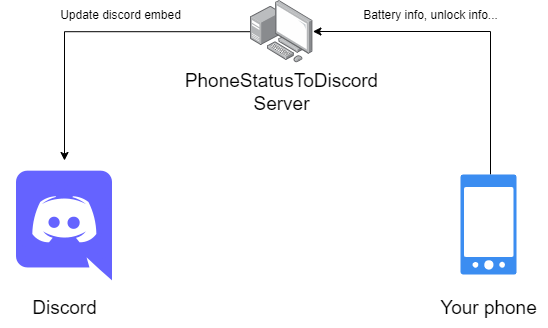

The diagram above was exported from draw.io. Its source (the exported page's mxGraphModel, read from the mxfile embedded in the PNG):
<mxGraphModel dx="1434" dy="778" grid="1" gridSize="10" guides="1" tooltips="1" connect="1" arrows="1" fold="1" page="1" pageScale="1" pageWidth="827" pageHeight="1169" math="0" shadow="0">
  <root>
    <mxCell id="0" />
    <mxCell id="1" parent="0" />
    <mxCell id="o5-L3HKdx9QxkpHqJnYW-5" style="edgeStyle=orthogonalEdgeStyle;rounded=0;orthogonalLoop=1;jettySize=auto;html=1;" edge="1" parent="1" source="o5-L3HKdx9QxkpHqJnYW-1" target="o5-L3HKdx9QxkpHqJnYW-3">
      <mxGeometry relative="1" as="geometry" />
    </mxCell>
    <mxCell id="o5-L3HKdx9QxkpHqJnYW-1" value="" style="image;points=[];aspect=fixed;html=1;align=center;shadow=0;dashed=0;image=img/lib/allied_telesis/computer_and_terminals/Personal_Computer_with_Server.svg;" vertex="1" parent="1">
      <mxGeometry x="400" y="270" width="62.400000000000006" height="62.400000000000006" as="geometry" />
    </mxCell>
    <mxCell id="o5-L3HKdx9QxkpHqJnYW-4" style="edgeStyle=orthogonalEdgeStyle;rounded=0;orthogonalLoop=1;jettySize=auto;html=1;" edge="1" parent="1" source="o5-L3HKdx9QxkpHqJnYW-2" target="o5-L3HKdx9QxkpHqJnYW-1">
      <mxGeometry relative="1" as="geometry">
        <Array as="points">
          <mxPoint x="640" y="301" />
        </Array>
      </mxGeometry>
    </mxCell>
    <mxCell id="o5-L3HKdx9QxkpHqJnYW-2" value="" style="sketch=0;html=1;aspect=fixed;strokeColor=none;shadow=0;fillColor=#3B8DF1;verticalAlign=top;labelPosition=center;verticalLabelPosition=bottom;shape=mxgraph.gcp2.phone_android" vertex="1" parent="1">
      <mxGeometry x="610" y="444" width="56" height="100" as="geometry" />
    </mxCell>
    <mxCell id="o5-L3HKdx9QxkpHqJnYW-3" value="" style="shape=image;html=1;verticalAlign=top;verticalLabelPosition=bottom;labelBackgroundColor=#ffffff;imageAspect=0;aspect=fixed;image=https://cdn1.iconfinder.com/data/icons/unicons-line-vol-3/24/discord-128.png" vertex="1" parent="1">
      <mxGeometry x="150" y="430" width="128" height="128" as="geometry" />
    </mxCell>
    <mxCell id="o5-L3HKdx9QxkpHqJnYW-6" value="&lt;font style=&quot;font-size: 19px;&quot;&gt;Your phone&lt;/font&gt;" style="text;html=1;align=center;verticalAlign=middle;resizable=0;points=[];autosize=1;strokeColor=none;fillColor=none;" vertex="1" parent="1">
      <mxGeometry x="578" y="558" width="120" height="40" as="geometry" />
    </mxCell>
    <mxCell id="o5-L3HKdx9QxkpHqJnYW-7" value="&lt;font style=&quot;font-size: 19px;&quot;&gt;PhoneStatusToDiscord&lt;/font&gt;&lt;div style=&quot;font-size: 19px;&quot;&gt;&lt;font style=&quot;font-size: 19px;&quot;&gt;Server&lt;/font&gt;&lt;/div&gt;" style="text;html=1;align=center;verticalAlign=middle;resizable=0;points=[];autosize=1;strokeColor=none;fillColor=none;" vertex="1" parent="1">
      <mxGeometry x="321.2" y="332.4" width="220" height="60" as="geometry" />
    </mxCell>
    <mxCell id="o5-L3HKdx9QxkpHqJnYW-8" value="&lt;font style=&quot;font-size: 19px;&quot;&gt;Discord&lt;/font&gt;" style="text;html=1;align=center;verticalAlign=middle;resizable=0;points=[];autosize=1;strokeColor=none;fillColor=none;" vertex="1" parent="1">
      <mxGeometry x="169" y="558" width="90" height="40" as="geometry" />
    </mxCell>
    <mxCell id="o5-L3HKdx9QxkpHqJnYW-9" value="Battery info, unlock info..." style="text;html=1;align=center;verticalAlign=middle;resizable=0;points=[];autosize=1;strokeColor=none;fillColor=none;" vertex="1" parent="1">
      <mxGeometry x="500" y="270" width="160" height="30" as="geometry" />
    </mxCell>
    <mxCell id="o5-L3HKdx9QxkpHqJnYW-10" value="Update discord embed" style="text;html=1;align=center;verticalAlign=middle;resizable=0;points=[];autosize=1;strokeColor=none;fillColor=none;shadow=0;" vertex="1" parent="1">
      <mxGeometry x="200" y="270" width="140" height="30" as="geometry" />
    </mxCell>
  </root>
</mxGraphModel>